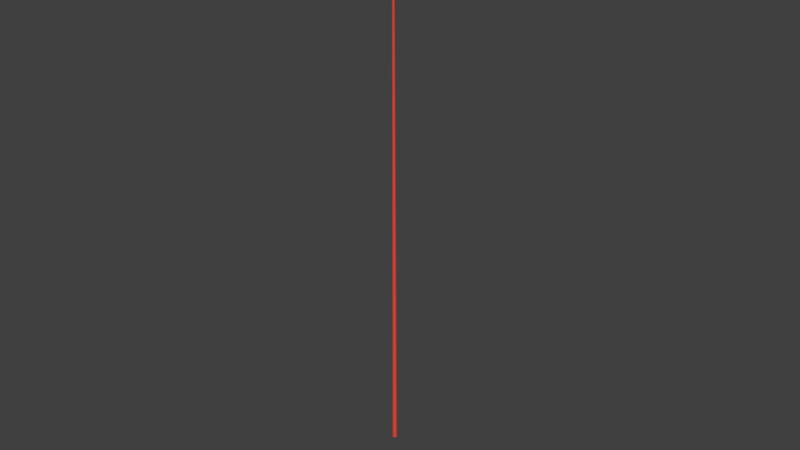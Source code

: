 # Source: poste-duplo_michael.blend  (saved by Blender 2.79.0; exported with 4.5.12 LTS)
import bpy
from mathutils import Matrix  # noqa: F401  (used for matrix-valued properties, if any)

bpy.ops.wm.read_factory_settings(use_empty=True)
scene = bpy.context.scene
scene.name = 'Scene'

# ---- collections
col_collection_1 = bpy.data.collections.new('Collection 1'); scene.collection.children.link(col_collection_1)

# ---- materials (node trees are filled in below, after node groups)
mat_porcelanato_esmaltado_polido_61x61cm_city_lux_p62072_artens_896 = bpy.data.materials.new('porcelanato_esmaltado_polido_61x61cm_city_lux_p62072_artens_896')
mat_porcelanato_esmaltado_polido_61x61cm_city_lux_p62072_artens_896.alpha_threshold = 0.0
mat_porcelanato_esmaltado_polido_61x61cm_city_lux_p62072_artens_896.use_transparent_shadow = False
mat_porcelanato_esmaltado_polido_61x61cm_city_lux_p62072_artens_896.diffuse_color = (0.8, 0.07234, 0.05167, 1.0)
mat_porcelanato_esmaltado_polido_61x61cm_city_lux_p62072_artens_896.roughness = 0.5
mat_red_plastic_texture1981 = bpy.data.materials.new('Red-plastic-texture1981')
mat_red_plastic_texture1981.alpha_threshold = 0.0
mat_red_plastic_texture1981.use_transparent_shadow = False
mat_red_plastic_texture1981.roughness = 0.5

# ---- material node trees

# ---- world
world_world = bpy.data.worlds.new('World'); scene.world = world_world
world_world.color = (0.05088, 0.05088, 0.05088)
world_world.use_sun_shadow = False
world_world.sun_shadow_jitter_overblur = 0.0
world_world.cycles.sampling_method = 'MANUAL'

# ---- meshes
me_cylinder_002 = bpy.data.meshes.new('Cylinder.002')
me_cylinder_002.from_pydata([(-2.345, -1.057, 1.057), (-2.345, -1.057, -1.057), (-3.297, -6.346, -2.794), (-3.297, -6.346, 2.794), (-2.345, 2.794, -2.794), (-2.345, 2.794, 2.794), (-0.9484, 2.419, -2.794), (-0.9484, 2.419, 2.794), (0.07416, 1.397, -2.794), (0.07416, 1.397, 2.794), (0.4484, -1.221e-07, -2.794), (0.4484, -1.221e-07, 2.794), (0.07416, -1.397, -2.794), (0.07416, -1.397, 2.794), (-0.9484, -2.419, -2.794), (-0.9484, -2.419, 2.794), (-2.345, -2.794, -2.794), (-2.345, -2.794, 2.794), (-3.742, -2.419, -2.794), (-3.742, -2.419, 2.794), (-4.765, -1.397, -2.794), (-4.765, -1.397, 2.794), (-5.139, -1.299e-06, -2.794), (-5.139, -1.299e-06, 2.794), (-4.765, 1.397, -2.794), (-4.765, 1.397, 2.794), (-3.742, 2.419, -2.794), (-3.742, 2.419, 2.794), (-4.694, -5.972, -2.794), (-4.694, -5.972, 2.794), (-4.694, -5.972, 2.794), (-4.694, -5.972, -2.794), (-3.297, -6.346, 2.794), (-3.297, -6.346, -2.794), (-4.809, -11.99, 2.794), (-4.809, -11.99, -2.794), (-6.206, -11.61, -2.794), (-6.206, -11.61, 2.794), (-7.661, -17.05, 2.794), (-7.661, -17.05, -2.794), (-6.265, -17.42, 2.794), (-6.265, -17.42, -2.794), (-6.206, -11.61, -17.48), (-4.694, -5.972, -17.48), (-2.345, 2.794, -17.48), (-0.9484, 2.419, -17.48), (-3.297, -6.346, -17.48), (-4.809, -11.99, -17.48), (0.07416, 1.397, -17.48), (0.4484, -1.221e-07, -17.48), (0.07416, -1.397, -17.48), (-4.694, -5.972, -17.48), (-3.742, -2.419, -17.48), (-0.9484, -2.419, -17.48), (-2.345, -2.794, -17.48), (-3.297, -6.346, -17.48), (-4.765, -1.397, -17.48), (-5.139, -1.299e-06, -17.48), (-4.765, 1.397, -17.48), (-3.742, 2.419, -17.48), (-6.265, -17.42, -17.48), (-7.661, -17.05, -17.48), (-0.9484, 2.419, 3.772), (-2.345, 2.794, 3.772), (0.07416, 1.397, 3.772), (0.4484, -1.152e-07, 3.772), (0.07416, -1.397, 3.772), (-0.9484, -2.419, 3.772), (-2.345, -2.794, 3.772), (-3.742, -2.419, 3.772), (-4.765, -1.397, 3.772), (-5.139, -1.292e-06, 3.772), (-4.765, 1.397, 3.772), (-3.742, 2.419, 3.772), (-2.345, 2.794, -18.46), (-0.9484, 2.419, -18.46), (0.07416, 1.397, -18.46), (0.4484, -1.221e-07, -18.46), (0.07416, -1.397, -18.46), (-0.9484, -2.419, -18.46), (-2.345, -2.794, -18.46), (-3.742, -2.419, -18.46), (-4.765, -1.397, -18.46), (-5.139, -1.299e-06, -18.46), (-4.765, 1.397, -18.46), (-3.742, 2.419, -18.46), (3.688, 10.85, -12.98), (3.696, 10.84, -11.21), (6.674, 14.19, -9.772), (6.652, 14.2, -14.43), (1.183, 8.85, -9.759), (1.161, 8.86, -14.42), (2.15, 8.129, -9.765), (2.128, 8.139, -14.42), (3.347, 7.988, -9.771), (3.325, 7.998, -14.43), (4.455, 8.464, -9.775), (4.433, 8.475, -14.43), (5.176, 9.431, -9.776), (5.154, 9.441, -14.44), (5.317, 10.63, -9.774), (5.295, 10.64, -14.43), (4.84, 11.74, -9.769), (4.818, 11.75, -14.43), (3.874, 12.46, -9.763), (3.852, 12.47, -14.42), (2.676, 12.6, -9.757), (2.654, 12.61, -14.42), (1.569, 12.12, -9.753), (1.546, 12.13, -14.41), (0.8475, 11.15, -9.752), (0.8255, 11.17, -14.41), (0.7064, 9.957, -9.754), (0.6844, 9.968, -14.41), (5.707, 14.92, -9.766), (5.685, 14.93, -14.43), (5.685, 14.93, -14.43), (5.707, 14.92, -9.766), (6.652, 14.2, -14.43), (6.674, 14.19, -9.772), (9.564, 18.11, -14.44), (9.586, 18.1, -9.777), (8.62, 18.82, -9.771), (8.598, 18.83, -14.43), (11.4, 22.59, -14.43), (11.42, 22.58, -9.776), (12.37, 21.87, -14.44), (12.39, 21.86, -9.782), (8.678, 18.79, 2.473), (5.765, 14.89, 2.478), (1.241, 8.822, 2.486), (2.208, 8.101, 2.479), (6.732, 14.17, 2.472), (9.644, 18.07, 2.467), (3.405, 7.959, 2.473), (4.513, 8.436, 2.469), (5.234, 9.403, 2.468), (5.765, 14.89, 2.478), (3.932, 12.43, 2.481), (5.375, 10.6, 2.47), (4.898, 11.71, 2.475), (6.732, 14.17, 2.472), (2.734, 12.57, 2.487), (1.626, 12.09, 2.491), (0.9054, 11.13, 2.492), (0.7643, 9.929, 2.49), (12.45, 21.83, 2.462), (11.48, 22.55, 2.469), (2.124, 8.141, -15.24), (1.157, 8.862, -15.23), (3.321, 8.0, -15.25), (4.429, 8.477, -15.25), (5.15, 9.443, -15.25), (5.291, 10.64, -15.25), (4.814, 11.75, -15.24), (3.848, 12.47, -15.24), (2.65, 12.61, -15.23), (1.543, 12.13, -15.23), (0.8216, 11.17, -15.23), (0.6805, 9.97, -15.23), (1.245, 8.82, 3.301), (2.211, 8.099, 3.295), (3.409, 7.958, 3.289), (4.517, 8.434, 3.285), (5.238, 9.401, 3.283), (5.379, 10.6, 3.285), (4.902, 11.71, 3.29), (3.936, 12.43, 3.296), (2.738, 12.57, 3.302), (1.63, 12.09, 3.307), (0.9093, 11.12, 3.308), (0.7682, 9.927, 3.306), (-505.2, 251.1, -7.452), (1.051, 5.657, -7.444), (-505.8, 249.8, -7.089), (0.7719, 5.08, -7.276), (-506.3, 248.9, -6.082), (0.5674, 4.655, -6.811), (-506.4, 248.6, -4.701), (0.4925, 4.497, -6.171), (-506.3, 248.9, -3.315), (0.5672, 4.647, -5.53), (-505.8, 249.8, -2.296), (0.7715, 5.066, -5.059), (-505.2, 251.0, -1.917), (1.051, 5.641, -4.883), (-504.6, 252.3, -2.279), (1.33, 6.218, -5.051), (-504.2, 253.2, -3.287), (1.535, 6.643, -5.517), (-504.0, 253.5, -4.668), (1.609, 6.801, -6.156), (-504.2, 253.2, -6.054), (1.535, 6.651, -6.798), (-504.6, 252.3, -7.073), (1.33, 6.232, -7.269), (2.347, 8.569, -7.464), (-1.18, 1.293, -7.511), (1.219, 9.112, -6.941), (-2.308, 1.836, -6.988), (0.7513, 9.33, -5.687), (-2.775, 2.055, -5.734), (1.218, 9.096, -4.435), (-2.309, 1.82, -4.482), (2.346, 8.546, -3.919), (-1.181, 1.27, -3.966), (3.474, 8.003, -4.441), (-0.05289, 0.727, -4.488), (3.941, 7.784, -5.696), (0.4145, 0.5086, -5.743), (3.474, 8.019, -6.948), (-0.05243, 0.743, -6.995)], [(0, 1), (86, 87)], [(2, 33, 46, 55), (4, 5, 7, 6), (32, 30, 37, 34), (6, 7, 9, 8), (35, 34, 40, 41), (8, 9, 11, 10), (29, 28, 31, 30), (10, 11, 13, 12), (2, 3, 32, 33), (12, 13, 15, 14), (35, 41, 60, 47), (14, 15, 17, 16), (33, 32, 34, 35), (17, 19, 29, 3), (19, 18, 28, 29), (18, 19, 21, 20), (16, 17, 3, 2), (20, 21, 23, 22), (28, 18, 52, 51), (22, 23, 25, 24), (21, 19, 69, 70), (3, 29, 30, 32), (24, 25, 27, 26), (30, 31, 36, 37), (26, 27, 5, 4), (22, 24, 58, 57), (41, 40, 38, 39), (37, 36, 39, 38), (34, 37, 38, 40), (10, 12, 50, 49), (43, 46, 47, 42), (51, 55, 46, 43), (52, 54, 55, 51), (52, 56, 82, 81), (42, 47, 60, 61), (26, 4, 44, 59), (8, 10, 49, 48), (39, 36, 42, 61), (14, 16, 54, 53), (20, 22, 57, 56), (36, 31, 43, 42), (33, 35, 47, 46), (31, 28, 51, 43), (6, 8, 48, 45), (12, 14, 53, 50), (4, 6, 45, 44), (18, 20, 56, 52), (24, 26, 59, 58), (41, 39, 61, 60), (16, 2, 55, 54), (62, 63, 73, 72, 71, 70, 69, 68, 67, 66, 65, 64), (17, 15, 67, 68), (13, 11, 65, 66), (9, 7, 62, 64), (5, 27, 73, 63), (27, 25, 72, 73), (7, 5, 63, 62), (23, 21, 70, 71), (19, 17, 68, 69), (15, 13, 66, 67), (11, 9, 64, 65), (25, 23, 71, 72), (74, 75, 76, 77, 78, 79, 80, 81, 82, 83, 84, 85), (45, 48, 76, 75), (53, 54, 80, 79), (44, 45, 75, 74), (50, 53, 79, 78), (48, 49, 77, 76), (54, 52, 81, 80), (58, 59, 85, 84), (56, 57, 83, 82), (49, 50, 78, 77), (59, 44, 74, 85), (57, 58, 84, 83), (88, 119, 132, 141), (90, 91, 93, 92), (118, 116, 123, 120), (92, 93, 95, 94), (121, 120, 126, 127), (94, 95, 97, 96), (115, 114, 117, 116), (96, 97, 99, 98), (88, 89, 118, 119), (98, 99, 101, 100), (121, 127, 146, 133), (100, 101, 103, 102), (119, 118, 120, 121), (103, 105, 115, 89), (105, 104, 114, 115), (104, 105, 107, 106), (102, 103, 89, 88), (106, 107, 109, 108), (114, 104, 138, 137), (108, 109, 111, 110), (107, 105, 155, 156), (89, 115, 116, 118), (110, 111, 113, 112), (116, 117, 122, 123), (112, 113, 91, 90), (108, 110, 144, 143), (127, 126, 124, 125), (123, 122, 125, 124), (120, 123, 124, 126), (96, 98, 136, 135), (129, 132, 133, 128), (137, 141, 132, 129), (138, 140, 141, 137), (138, 142, 168, 167), (128, 133, 146, 147), (112, 90, 130, 145), (94, 96, 135, 134), (125, 122, 128, 147), (100, 102, 140, 139), (106, 108, 143, 142), (122, 117, 129, 128), (119, 121, 133, 132), (117, 114, 137, 129), (92, 94, 134, 131), (98, 100, 139, 136), (90, 92, 131, 130), (104, 106, 142, 138), (110, 112, 145, 144), (127, 125, 147, 146), (102, 88, 141, 140), (148, 149, 159, 158, 157, 156, 155, 154, 153, 152, 151, 150), (103, 101, 153, 154), (99, 97, 151, 152), (95, 93, 148, 150), (91, 113, 159, 149), (113, 111, 158, 159), (93, 91, 149, 148), (109, 107, 156, 157), (105, 103, 154, 155), (101, 99, 152, 153), (97, 95, 150, 151), (111, 109, 157, 158), (160, 161, 162, 163, 164, 165, 166, 167, 168, 169, 170, 171), (131, 134, 162, 161), (139, 140, 166, 165), (130, 131, 161, 160), (136, 139, 165, 164), (134, 135, 163, 162), (140, 138, 167, 166), (144, 145, 171, 170), (142, 143, 169, 168), (135, 136, 164, 163), (145, 130, 160, 171), (143, 144, 170, 169), (172, 173, 175, 174), (174, 175, 177, 176), (176, 177, 179, 178), (178, 179, 181, 180), (180, 181, 183, 182), (182, 183, 185, 184), (184, 185, 187, 186), (186, 187, 189, 188), (188, 189, 191, 190), (190, 191, 193, 192), (175, 173, 195, 193, 191, 189, 187, 185, 183, 181, 179, 177), (192, 193, 195, 194), (194, 195, 173, 172), (172, 174, 176, 178, 180, 182, 184, 186, 188, 190, 192, 194), (196, 197, 199, 198), (198, 199, 201, 200), (200, 201, 203, 202), (202, 203, 205, 204), (204, 205, 207, 206), (206, 207, 209, 208), (199, 197, 211, 209, 207, 205, 203, 201), (208, 209, 211, 210), (210, 211, 197, 196), (196, 198, 200, 202, 204, 206, 208, 210)])
me_cylinder_002.polygons.foreach_set('material_index', [1, 1, 1, 1, 1, 1, 1, 1, 1, 1, 1, 1, 1, 1, 1, 1, 1, 1, 1, 1, 1, 1, 1, 1, 1, 1, 1, 1, 1, 1, 1, 1, 1, 1, 1, 1, 1, 1, 1, 1, 1, 1, 1, 1, 1, 1, 1, 1, 1, 1, 1, 1, 1, 1, 1, 1, 1, 1, 1, 1, 1, 1, 1, 1, 1, 1, 1, 1, 1, 1, 1, 1, 1, 1, 1, 1, 1, 1, 1, 1, 1, 1, 1, 1, 1, 1, 1, 1, 1, 1, 1, 1, 1, 1, 1, 1, 1, 1, 1, 1, 1, 1, 1, 1, 1, 1, 1, 1, 1, 1, 1, 1, 1, 1, 1, 1, 1, 1, 1, 1, 1, 1, 1, 1, 1, 1, 1, 1, 1, 1, 1, 1, 1, 1, 1, 1, 1, 1, 1, 1, 1, 1, 1, 1, 1, 1, 1, 1, 0, 0, 0, 0, 0, 0, 0, 0, 0, 0, 1, 0, 0, 0, 0, 0, 0, 0, 0, 0, 1, 0, 0, 1])
_uv = me_cylinder_002.uv_layers.new(name='UVMap')
_uv.uv.foreach_set('vector', [0.9678, 0.6862, 0.9591, 0.6862, 0.9505, 0.1908, 0.9591, 0.1907, 0.2, 0.7883, 0.2, 0.9771, 0.1511, 0.9771, 0.1511, 0.7883, 0.198, 0.688, 0.198, 0.7369, 0.0006545, 0.7369, 0.0006545, 0.688, 0.2501, 0.7883, 0.2501, 0.9771, 0.2013, 0.9771, 0.2013, 0.7883, 0.3893, 0.498, 0.3893, 0.6867, 0.1993, 0.6867, 0.1993, 0.498, 0.1498, 0.7883, 0.1498, 0.9771, 0.101, 0.9771, 0.101, 0.7883, 0.5709, 0.3728, 0.5709, 0.1843, 0.5741, 0.1843, 0.5741, 0.3728, 0.6482, 0.6816, 0.6482, 0.8703, 0.5994, 0.8703, 0.5994, 0.6816, 0.5695, 0.1843, 0.5695, 0.3728, 0.5663, 0.3728, 0.5663, 0.1843, 0.09966, 0.7883, 0.09966, 0.9771, 0.05081, 0.9771, 0.05081, 0.7883, 0.3893, 0.4967, 0.1993, 0.4967, 0.1993, 0.0006545, 0.3893, 0.0006545, 0.0495, 0.7883, 0.0495, 0.9771, 0.0006545, 0.9771, 0.0006545, 0.7883, 0.198, 0.498, 0.198, 0.6867, 0.0006545, 0.6867, 0.0006545, 0.498, 0.5148, 0.8716, 0.5148, 0.9205, 0.3906, 0.9205, 0.3906, 0.8716, 0.0, 0.0, 0.0, 0.0, 0.0, 0.0, 0.0, 0.0, 0.6984, 0.6816, 0.6984, 0.8703, 0.6496, 0.8703, 0.6496, 0.6816, 0.5148, 0.6816, 0.5148, 0.8703, 0.3906, 0.8703, 0.3906, 0.6816, 0.9993, 0.0006545, 0.9993, 0.1894, 0.9505, 0.1894, 0.9505, 0.0006545, 0.0, 0.0, 0.0, 0.0, 0.0, 0.0, 0.0, 0.0, 0.3504, 0.7883, 0.3504, 0.9771, 0.3016, 0.9771, 0.3016, 0.7883, 0.3518, 0.9375, 0.3518, 0.8886, 0.3848, 0.8886, 0.3848, 0.9375, 0.5649, 0.4803, 0.5161, 0.4803, 0.5161, 0.4795, 0.5649, 0.4795, 0.3003, 0.7883, 0.3003, 0.9771, 0.2514, 0.9771, 0.2514, 0.7883, 0.0, 0.0, 0.0, 0.0, 0.0, 0.0, 0.0, 0.0, 0.5649, 0.6816, 0.5649, 0.8703, 0.5161, 0.8703, 0.5161, 0.6816, 0.899, 0.994, 0.8502, 0.994, 0.8502, 0.498, 0.899, 0.498, 0.5649, 0.1843, 0.5649, 0.373, 0.5161, 0.373, 0.5161, 0.1843, 0.0, 0.0, 0.0, 0.0, 0.0, 0.0, 0.0, 0.0, 0.3893, 0.688, 0.3893, 0.7369, 0.1993, 0.7369, 0.1993, 0.688, 0.7486, 0.4967, 0.6997, 0.4967, 0.6997, 0.0006545, 0.7486, 0.0006545, 0.198, 0.7382, 0.198, 0.787, 0.0006545, 0.787, 0.0006545, 0.7382, 0.5161, 0.4773, 0.5649, 0.4773, 0.5649, 0.4782, 0.5161, 0.4782, 0.6403, 0.8716, 0.6403, 0.9205, 0.5161, 0.9205, 0.5161, 0.8716, 0.6984, 0.9733, 0.6496, 0.9733, 0.6496, 0.9403, 0.6984, 0.9403, 0.3893, 0.7382, 0.3893, 0.787, 0.1993, 0.787, 0.1993, 0.7382, 0.6482, 0.6803, 0.5994, 0.6803, 0.5994, 0.1843, 0.6482, 0.1843, 0.8489, 0.4967, 0.8, 0.4967, 0.8, 0.0006545, 0.8489, 0.0006545, 0.0, 0.0, 0.0, 0.0, 0.0, 0.0, 0.0, 0.0, 0.7987, 0.4967, 0.7499, 0.4967, 0.7499, 0.0006545, 0.7987, 0.0006545, 0.7987, 0.994, 0.7499, 0.994, 0.7499, 0.498, 0.7987, 0.498, 0.0, 0.0, 0.0, 0.0, 0.0, 0.0, 0.0, 0.0, 0.198, 0.4967, 0.0006562, 0.4967, 0.0006545, 0.0006552, 0.198, 0.0006545, 0.5981, 0.6798, 0.5894, 0.6798, 0.5808, 0.1843, 0.5894, 0.1843, 0.899, 0.4967, 0.8502, 0.4967, 0.8502, 0.0006545, 0.899, 0.0006545, 0.8489, 0.994, 0.8, 0.994, 0.8, 0.498, 0.8489, 0.498, 0.6984, 0.6803, 0.6496, 0.6803, 0.6496, 0.1843, 0.6984, 0.1843, 0.7486, 0.994, 0.6997, 0.994, 0.6997, 0.498, 0.7486, 0.498, 0.9492, 0.4966, 0.9003, 0.4966, 0.9003, 0.0006545, 0.9492, 0.0006545, 0.9492, 0.994, 0.9003, 0.994, 0.9003, 0.498, 0.9492, 0.498, 0.5148, 0.4967, 0.3906, 0.4967, 0.3906, 0.0006545, 0.5148, 0.0006553, 0.5061, 0.6803, 0.4573, 0.6803, 0.415, 0.6558, 0.3906, 0.6135, 0.3906, 0.5647, 0.415, 0.5224, 0.4573, 0.498, 0.5061, 0.498, 0.5484, 0.5224, 0.5729, 0.5647, 0.5729, 0.6135, 0.5484, 0.6558, 0.5912, 0.9561, 0.64, 0.9561, 0.64, 0.9891, 0.5912, 0.9891, 0.4407, 0.9561, 0.4896, 0.9561, 0.4896, 0.9891, 0.4407, 0.9891, 0.9993, 0.8552, 0.9505, 0.8552, 0.9505, 0.8222, 0.9993, 0.8222, 0.5649, 0.476, 0.5161, 0.476, 0.5161, 0.443, 0.5649, 0.443, 0.5397, 0.9891, 0.4909, 0.9891, 0.4909, 0.9561, 0.5397, 0.9561, 0.3518, 0.8873, 0.3518, 0.8385, 0.3848, 0.8385, 0.3848, 0.8873, 0.4394, 0.9891, 0.3906, 0.9891, 0.3906, 0.9561, 0.4394, 0.9561, 0.4407, 0.9218, 0.4896, 0.9218, 0.4896, 0.9548, 0.4407, 0.9548, 0.5912, 0.9218, 0.64, 0.9218, 0.64, 0.9548, 0.5912, 0.9548, 0.541, 0.9218, 0.5899, 0.9218, 0.5899, 0.9548, 0.541, 0.9548, 0.9505, 0.7364, 0.9505, 0.6875, 0.9835, 0.6875, 0.9835, 0.7364, 0.5828, 0.0006545, 0.6317, 0.0006545, 0.674, 0.02508, 0.6984, 0.06738, 0.6984, 0.1162, 0.674, 0.1585, 0.6317, 0.183, 0.5828, 0.183, 0.5405, 0.1585, 0.5161, 0.1162, 0.5161, 0.06738, 0.5405, 0.02508, 0.6984, 0.939, 0.6496, 0.939, 0.6496, 0.906, 0.6984, 0.906, 0.5649, 0.4073, 0.5161, 0.4073, 0.5161, 0.3743, 0.5649, 0.3743, 0.3848, 0.7883, 0.3848, 0.8372, 0.3518, 0.8372, 0.3518, 0.7883, 0.9993, 0.8209, 0.9505, 0.8209, 0.9505, 0.7878, 0.9993, 0.7878, 0.5397, 0.9548, 0.4909, 0.9548, 0.4909, 0.9218, 0.5397, 0.9218, 0.5649, 0.4417, 0.5161, 0.4417, 0.5161, 0.4086, 0.5649, 0.4086, 0.541, 0.9561, 0.5899, 0.9561, 0.5899, 0.9891, 0.541, 0.9891, 0.9505, 0.9054, 0.9505, 0.8565, 0.9835, 0.8565, 0.9835, 0.9054, 0.4394, 0.9548, 0.3906, 0.9548, 0.3906, 0.9218, 0.4394, 0.9218, 0.6496, 0.8716, 0.6984, 0.8716, 0.6984, 0.9046, 0.6496, 0.9046, 0.9505, 0.7865, 0.9505, 0.7377, 0.9835, 0.7377, 0.9835, 0.7865, 0.9678, 0.6862, 0.9591, 0.6862, 0.9505, 0.1908, 0.9591, 0.1907, 0.2, 0.7883, 0.2, 0.9771, 0.1511, 0.9771, 0.1511, 0.7883, 0.198, 0.688, 0.198, 0.7369, 0.0006545, 0.7369, 0.0006545, 0.688, 0.2501, 0.7883, 0.2501, 0.9771, 0.2013, 0.9771, 0.2013, 0.7883, 0.3893, 0.498, 0.3893, 0.6867, 0.1993, 0.6867, 0.1993, 0.498, 0.1498, 0.7883, 0.1498, 0.9771, 0.101, 0.9771, 0.101, 0.7883, 0.5709, 0.3728, 0.5709, 0.1843, 0.5741, 0.1843, 0.5741, 0.3728, 0.6482, 0.6816, 0.6482, 0.8703, 0.5994, 0.8703, 0.5994, 0.6816, 0.5695, 0.1843, 0.5695, 0.3728, 0.5663, 0.3728, 0.5663, 0.1843, 0.09966, 0.7883, 0.09966, 0.9771, 0.05081, 0.9771, 0.05081, 0.7883, 0.3893, 0.4967, 0.1993, 0.4967, 0.1993, 0.0006545, 0.3893, 0.0006545, 0.0495, 0.7883, 0.0495, 0.9771, 0.0006545, 0.9771, 0.0006545, 0.7883, 0.198, 0.498, 0.198, 0.6867, 0.0006545, 0.6867, 0.0006545, 0.498, 0.5148, 0.8716, 0.5148, 0.9205, 0.3906, 0.9205, 0.3906, 0.8716, 0.0, 0.0, 0.0, 0.0, 0.0, 0.0, 0.0, 0.0, 0.6984, 0.6816, 0.6984, 0.8703, 0.6496, 0.8703, 0.6496, 0.6816, 0.5148, 0.6816, 0.5148, 0.8703, 0.3906, 0.8703, 0.3906, 0.6816, 0.9993, 0.0006545, 0.9993, 0.1894, 0.9505, 0.1894, 0.9505, 0.0006545, 0.0, 0.0, 0.0, 0.0, 0.0, 0.0, 0.0, 0.0, 0.3504, 0.7883, 0.3504, 0.9771, 0.3016, 0.9771, 0.3016, 0.7883, 0.3518, 0.9375, 0.3518, 0.8886, 0.3848, 0.8886, 0.3848, 0.9375, 0.5649, 0.4803, 0.5161, 0.4803, 0.5161, 0.4795, 0.5649, 0.4795, 0.3003, 0.7883, 0.3003, 0.9771, 0.2514, 0.9771, 0.2514, 0.7883, 0.0, 0.0, 0.0, 0.0, 0.0, 0.0, 0.0, 0.0, 0.5649, 0.6816, 0.5649, 0.8703, 0.5161, 0.8703, 0.5161, 0.6816, 0.899, 0.994, 0.8502, 0.994, 0.8502, 0.498, 0.899, 0.498, 0.5649, 0.1843, 0.5649, 0.373, 0.5161, 0.373, 0.5161, 0.1843, 0.0, 0.0, 0.0, 0.0, 0.0, 0.0, 0.0, 0.0, 0.3893, 0.688, 0.3893, 0.7369, 0.1993, 0.7369, 0.1993, 0.688, 0.7486, 0.4967, 0.6997, 0.4967, 0.6997, 0.0006545, 0.7486, 0.0006545, 0.198, 0.7382, 0.198, 0.787, 0.0006545, 0.787, 0.0006545, 0.7382, 0.5161, 0.4773, 0.5649, 0.4773, 0.5649, 0.4782, 0.5161, 0.4782, 0.6403, 0.8716, 0.6403, 0.9205, 0.5161, 0.9205, 0.5161, 0.8716, 0.6984, 0.9733, 0.6496, 0.9733, 0.6496, 0.9403, 0.6984, 0.9403, 0.3893, 0.7382, 0.3893, 0.787, 0.1993, 0.787, 0.1993, 0.7382, 0.6482, 0.6803, 0.5994, 0.6803, 0.5994, 0.1843, 0.6482, 0.1843, 0.8489, 0.4967, 0.8, 0.4967, 0.8, 0.0006545, 0.8489, 0.0006545, 0.0, 0.0, 0.0, 0.0, 0.0, 0.0, 0.0, 0.0, 0.7987, 0.4967, 0.7499, 0.4967, 0.7499, 0.0006545, 0.7987, 0.0006545, 0.7987, 0.994, 0.7499, 0.994, 0.7499, 0.498, 0.7987, 0.498, 0.0, 0.0, 0.0, 0.0, 0.0, 0.0, 0.0, 0.0, 0.198, 0.4967, 0.0006562, 0.4967, 0.0006545, 0.0006552, 0.198, 0.0006545, 0.5981, 0.6798, 0.5894, 0.6798, 0.5808, 0.1843, 0.5894, 0.1843, 0.899, 0.4967, 0.8502, 0.4967, 0.8502, 0.0006545, 0.899, 0.0006545, 0.8489, 0.994, 0.8, 0.994, 0.8, 0.498, 0.8489, 0.498, 0.6984, 0.6803, 0.6496, 0.6803, 0.6496, 0.1843, 0.6984, 0.1843, 0.7486, 0.994, 0.6997, 0.994, 0.6997, 0.498, 0.7486, 0.498, 0.9492, 0.4966, 0.9003, 0.4966, 0.9003, 0.0006545, 0.9492, 0.0006545, 0.9492, 0.994, 0.9003, 0.994, 0.9003, 0.498, 0.9492, 0.498, 0.5148, 0.4967, 0.3906, 0.4967, 0.3906, 0.0006545, 0.5148, 0.0006553, 0.5061, 0.6803, 0.4573, 0.6803, 0.415, 0.6558, 0.3906, 0.6135, 0.3906, 0.5647, 0.415, 0.5224, 0.4573, 0.498, 0.5061, 0.498, 0.5484, 0.5224, 0.5729, 0.5647, 0.5729, 0.6135, 0.5484, 0.6558, 0.5912, 0.9561, 0.64, 0.9561, 0.64, 0.9891, 0.5912, 0.9891, 0.4407, 0.9561, 0.4896, 0.9561, 0.4896, 0.9891, 0.4407, 0.9891, 0.9993, 0.8552, 0.9505, 0.8552, 0.9505, 0.8222, 0.9993, 0.8222, 0.5649, 0.476, 0.5161, 0.476, 0.5161, 0.443, 0.5649, 0.443, 0.5397, 0.9891, 0.4909, 0.9891, 0.4909, 0.9561, 0.5397, 0.9561, 0.3518, 0.8873, 0.3518, 0.8385, 0.3848, 0.8385, 0.3848, 0.8873, 0.4394, 0.9891, 0.3906, 0.9891, 0.3906, 0.9561, 0.4394, 0.9561, 0.4407, 0.9218, 0.4896, 0.9218, 0.4896, 0.9548, 0.4407, 0.9548, 0.5912, 0.9218, 0.64, 0.9218, 0.64, 0.9548, 0.5912, 0.9548, 0.541, 0.9218, 0.5899, 0.9218, 0.5899, 0.9548, 0.541, 0.9548, 0.9505, 0.7364, 0.9505, 0.6875, 0.9835, 0.6875, 0.9835, 0.7364, 0.5828, 0.0006545, 0.6317, 0.0006545, 0.674, 0.02508, 0.6984, 0.06738, 0.6984, 0.1162, 0.674, 0.1585, 0.6317, 0.183, 0.5828, 0.183, 0.5405, 0.1585, 0.5161, 0.1162, 0.5161, 0.06738, 0.5405, 0.02508, 0.6984, 0.939, 0.6496, 0.939, 0.6496, 0.906, 0.6984, 0.906, 0.5649, 0.4073, 0.5161, 0.4073, 0.5161, 0.3743, 0.5649, 0.3743, 0.3848, 0.7883, 0.3848, 0.8372, 0.3518, 0.8372, 0.3518, 0.7883, 0.9993, 0.8209, 0.9505, 0.8209, 0.9505, 0.7878, 0.9993, 0.7878, 0.5397, 0.9548, 0.4909, 0.9548, 0.4909, 0.9218, 0.5397, 0.9218, 0.5649, 0.4417, 0.5161, 0.4417, 0.5161, 0.4086, 0.5649, 0.4086, 0.541, 0.9561, 0.5899, 0.9561, 0.5899, 0.9891, 0.541, 0.9891, 0.9505, 0.9054, 0.9505, 0.8565, 0.9835, 0.8565, 0.9835, 0.9054, 0.4394, 0.9548, 0.3906, 0.9548, 0.3906, 0.9218, 0.4394, 0.9218, 0.6496, 0.8716, 0.6984, 0.8716, 0.6984, 0.9046, 0.6496, 0.9046, 0.9505, 0.7865, 0.9505, 0.7377, 0.9835, 0.7377, 0.9835, 0.7865, 0.1598, 0.0001627, 0.1598, 0.9997, 0.1423, 0.9998, 0.1423, 0.0003135, 0.05316, 0.0001627, 0.05316, 0.9997, 0.03571, 0.9998, 0.03571, 0.0003134, 0.1953, 0.0001627, 0.1953, 0.9997, 0.1779, 0.9998, 0.1779, 0.0003135, 0.142, 0.0001627, 0.142, 0.9997, 0.1246, 0.9998, 0.1246, 0.0003134, 0.07093, 0.0001627, 0.07093, 0.9997, 0.05348, 0.9998, 0.05349, 0.0003134, 0.03539, 0.0001627, 0.03538, 0.9997, 0.01794, 0.9998, 0.01794, 0.0003134, 0.1776, 0.0001627, 0.1776, 0.9997, 0.1601, 0.9998, 0.1601, 0.0003134, 0.1065, 0.0001627, 0.1065, 0.9997, 0.08903, 0.9998, 0.08903, 0.0003134, 0.01762, 0.0001627, 0.01761, 0.9997, 0.0001627, 0.9998, 0.0001713, 0.0003133, 0.2131, 0.0001627, 0.2131, 0.9997, 0.1957, 0.9998, 0.1957, 0.0003134, 0.222, 0.04302, 0.2183, 0.04302, 0.2152, 0.04122, 0.2134, 0.0381, 0.2134, 0.03449, 0.2152, 0.03137, 0.2183, 0.02957, 0.222, 0.02957, 0.2251, 0.03137, 0.2269, 0.03449, 0.2269, 0.0381, 0.2251, 0.04122, 0.1242, 0.0001627, 0.1242, 0.9997, 0.1068, 0.9998, 0.1068, 0.0003135, 0.0887, 0.0001627, 0.0887, 0.9997, 0.07126, 0.9998, 0.07126, 0.0003134, 0.2319, 0.0001627, 0.2386, 0.004059, 0.2425, 0.01081, 0.2425, 0.0186, 0.2386, 0.02535, 0.2319, 0.02924, 0.2241, 0.02924, 0.2173, 0.02535, 0.2134, 0.0186, 0.2134, 0.01081, 0.2173, 0.004059, 0.2241, 0.0001627, 0.0, 0.0, 0.0, 0.0, 0.0, 0.0, 0.0, 0.0, 0.0, 0.0, 0.0, 0.0, 0.0, 0.0, 0.0, 0.0, 0.0, 0.0, 0.0, 0.0, 0.0, 0.0, 0.0, 0.0, 0.0, 0.0, 0.0, 0.0, 0.0, 0.0, 0.0, 0.0, 0.0, 0.0, 0.0, 0.0, 0.0, 0.0, 0.0, 0.0, 0.0, 0.0, 0.0, 0.0, 0.0, 0.0, 0.0, 0.0, 0.0, 0.0, 0.0, 0.0, 0.0, 0.0, 0.0, 0.0, 0.0, 0.0, 0.0, 0.0, 0.0, 0.0, 0.0, 0.0, 0.0, 0.0, 0.0, 0.0, 0.0, 0.0, 0.0, 0.0, 0.0, 0.0, 0.0, 0.0, 0.0, 0.0, 0.0, 0.0, 0.0, 0.0, 0.0, 0.0, 0.0, 0.0, 0.0, 0.0, 0.0, 0.0, 0.0, 0.0, 0.0, 0.0, 0.0, 0.0])
me_cylinder_002.materials.append(mat_porcelanato_esmaltado_polido_61x61cm_city_lux_p62072_artens_896)
me_cylinder_002.materials.append(mat_red_plastic_texture1981)
me_cylinder_002.use_remesh_preserve_volume = False
me_cylinder_002.use_remesh_preserve_attributes = False
me_cylinder_002.use_mirror_vertex_groups = False
me_cylinder_002.update()

# ---- objects
ob_cylinder_002 = bpy.data.objects.new('Cylinder.002', me_cylinder_002)

# ---- transforms, parenting, visibility, modifiers, constraints
ob_cylinder_002.location = (0.0, 0.0, 0.0)
ob_cylinder_002.rotation_euler = (4.706, -1.119, 3.141)
ob_cylinder_002.scale = (0.01784, 0.01784, 0.01784)
ob_cylinder_002.lineart.crease_threshold = 0.0

# ---- collection membership
col_collection_1.objects.link(ob_cylinder_002)

# ---- scene / render settings (as saved in the file)
scene.frame_start = 1; scene.frame_end = 250; scene.frame_set(1)
scene.render.engine = 'BLENDER_EEVEE_NEXT'
scene.render.resolution_percentage = 50
scene.render.dither_intensity = 0.0
scene.cycles.use_denoising = False
scene.cycles.samples = 128
scene.cycles.sampling_pattern = 'TABULATED_SOBOL'
scene.cycles.use_adaptive_sampling = False
scene.cycles.use_light_tree = False
scene.cycles.blur_glossy = 0.0
scene.cycles.sample_clamp_indirect = 0.0
scene.view_settings.view_transform = 'Standard'
bpy.context.view_layer.update()

# ---- added for rendering (the .blend has no active camera and no usable light): camera, sun
cam_auto = bpy.data.cameras.new('AutoCamera')
cam_auto.lens = 50.0
cam_auto.sensor_width = 36.0
cam_auto.clip_end = 1000.0
ob_auto_camera = bpy.data.objects.new('AutoCamera', cam_auto)
scene.collection.objects.link(ob_auto_camera)
ob_auto_camera.location = (12.4252, -14.7336, 5.03475)
ob_auto_camera.rotation_euler = (1.09748, -7.21219e-08, 0.694738)
scene.camera = ob_auto_camera
light_auto_sun = bpy.data.lights.new('AutoSun', 'SUN')
light_auto_sun.energy = 3.0
light_auto_sun.angle = 0.0523599
ob_auto_sun = bpy.data.objects.new('AutoSun', light_auto_sun)
scene.collection.objects.link(ob_auto_sun)
ob_auto_sun.rotation_euler = (0.872665, 0.174533, 0.523599)
bpy.context.view_layer.update()
